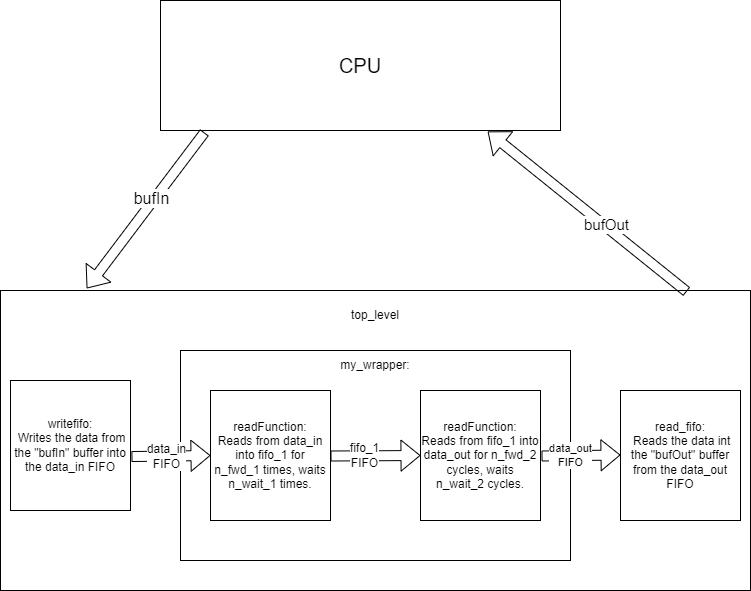

The diagram above was exported from draw.io. Its source (the exported page's mxGraphModel, read from the mxfile embedded in the PNG):
<mxGraphModel dx="724" dy="487" grid="1" gridSize="10" guides="1" tooltips="1" connect="1" arrows="1" fold="1" page="1" pageScale="1" pageWidth="850" pageHeight="1100" math="0" shadow="0">
  <root>
    <mxCell id="0" />
    <mxCell id="1" parent="0" />
    <mxCell id="g4KGZPHY9IXhdXe7oLol-1" value="" style="rounded=0;whiteSpace=wrap;html=1;" parent="1" vertex="1">
      <mxGeometry x="40" y="340" width="750" height="300" as="geometry" />
    </mxCell>
    <mxCell id="g4KGZPHY9IXhdXe7oLol-2" value="&lt;font style=&quot;font-size: 20px;&quot;&gt;CPU&lt;/font&gt;" style="rounded=0;whiteSpace=wrap;html=1;" parent="1" vertex="1">
      <mxGeometry x="200" y="50" width="400" height="130" as="geometry" />
    </mxCell>
    <mxCell id="g4KGZPHY9IXhdXe7oLol-3" value="" style="shape=flexArrow;endArrow=classic;html=1;rounded=0;entryX=0.115;entryY=-0.007;entryDx=0;entryDy=0;entryPerimeter=0;exitX=0.11;exitY=1.015;exitDx=0;exitDy=0;exitPerimeter=0;" parent="1" source="g4KGZPHY9IXhdXe7oLol-2" target="g4KGZPHY9IXhdXe7oLol-1" edge="1">
      <mxGeometry width="50" height="50" relative="1" as="geometry">
        <mxPoint x="240" y="190" as="sourcePoint" />
        <mxPoint x="250" y="300" as="targetPoint" />
      </mxGeometry>
    </mxCell>
    <mxCell id="g4KGZPHY9IXhdXe7oLol-4" value="&lt;font style=&quot;font-size: 16px;&quot;&gt;bufIn&lt;/font&gt;" style="edgeLabel;html=1;align=center;verticalAlign=middle;resizable=0;points=[];" parent="g4KGZPHY9IXhdXe7oLol-3" vertex="1" connectable="0">
      <mxGeometry x="-0.1374" y="-3" relative="1" as="geometry">
        <mxPoint as="offset" />
      </mxGeometry>
    </mxCell>
    <mxCell id="g4KGZPHY9IXhdXe7oLol-5" value="" style="shape=flexArrow;endArrow=classic;html=1;rounded=0;entryX=0.818;entryY=1.008;entryDx=0;entryDy=0;entryPerimeter=0;exitX=0.915;exitY=0.004;exitDx=0;exitDy=0;exitPerimeter=0;" parent="1" source="g4KGZPHY9IXhdXe7oLol-1" target="g4KGZPHY9IXhdXe7oLol-2" edge="1">
      <mxGeometry width="50" height="50" relative="1" as="geometry">
        <mxPoint x="400" y="400" as="sourcePoint" />
        <mxPoint x="640" y="270" as="targetPoint" />
      </mxGeometry>
    </mxCell>
    <mxCell id="g4KGZPHY9IXhdXe7oLol-6" value="&lt;font style=&quot;font-size: 15px;&quot;&gt;bufOut&lt;/font&gt;" style="edgeLabel;html=1;align=center;verticalAlign=middle;resizable=0;points=[];" parent="g4KGZPHY9IXhdXe7oLol-5" vertex="1" connectable="0">
      <mxGeometry x="-0.1806" y="-2" relative="1" as="geometry">
        <mxPoint as="offset" />
      </mxGeometry>
    </mxCell>
    <mxCell id="g4KGZPHY9IXhdXe7oLol-8" value="writefifo&lt;span style=&quot;background-color: initial;&quot;&gt;:&lt;/span&gt;&lt;div&gt;&lt;span style=&quot;background-color: initial;&quot;&gt;&amp;nbsp;Writes the data from the &quot;bufIn&quot; buffer into the data_in FIFO&lt;/span&gt;&lt;/div&gt;" style="rounded=0;whiteSpace=wrap;html=1;" parent="1" vertex="1">
      <mxGeometry x="50" y="430" width="120" height="130" as="geometry" />
    </mxCell>
    <mxCell id="g4KGZPHY9IXhdXe7oLol-9" value="read_fifo&lt;span style=&quot;background-color: initial;&quot;&gt;:&lt;/span&gt;&lt;div&gt;&lt;span style=&quot;background-color: initial;&quot;&gt;&amp;nbsp;Reads the data int the &quot;bufOut&quot; buffer from the data_out FIFO&lt;/span&gt;&lt;/div&gt;" style="rounded=0;whiteSpace=wrap;html=1;" parent="1" vertex="1">
      <mxGeometry x="660" y="440" width="120" height="130" as="geometry" />
    </mxCell>
    <mxCell id="g4KGZPHY9IXhdXe7oLol-10" value="" style="rounded=0;whiteSpace=wrap;html=1;" parent="1" vertex="1">
      <mxGeometry x="220" y="400" width="390" height="210" as="geometry" />
    </mxCell>
    <mxCell id="g4KGZPHY9IXhdXe7oLol-11" value="my_wrapper:" style="text;html=1;align=center;verticalAlign=middle;whiteSpace=wrap;rounded=0;" parent="1" vertex="1">
      <mxGeometry x="385" y="400" width="60" height="30" as="geometry" />
    </mxCell>
    <mxCell id="g4KGZPHY9IXhdXe7oLol-12" value="readFunction:&lt;div&gt;Reads from data_in into fifo_1 for n_fwd_1 times, waits n_wait_1 times.&lt;/div&gt;" style="rounded=0;whiteSpace=wrap;html=1;" parent="1" vertex="1">
      <mxGeometry x="250" y="440" width="120" height="130" as="geometry" />
    </mxCell>
    <mxCell id="g4KGZPHY9IXhdXe7oLol-13" value="readFunction:&lt;div&gt;Reads from fifo_1 into data_out for n_fwd_2 cycles, waits n_wait_2 cycles.&lt;/div&gt;" style="rounded=0;whiteSpace=wrap;html=1;" parent="1" vertex="1">
      <mxGeometry x="460" y="440" width="120" height="130" as="geometry" />
    </mxCell>
    <mxCell id="g4KGZPHY9IXhdXe7oLol-14" value="" style="shape=flexArrow;endArrow=classic;html=1;rounded=0;entryX=0;entryY=0.5;entryDx=0;entryDy=0;exitX=1.008;exitY=0.585;exitDx=0;exitDy=0;exitPerimeter=0;" parent="1" source="g4KGZPHY9IXhdXe7oLol-8" target="g4KGZPHY9IXhdXe7oLol-12" edge="1">
      <mxGeometry width="50" height="50" relative="1" as="geometry">
        <mxPoint x="170" y="510" as="sourcePoint" />
        <mxPoint x="220" y="460" as="targetPoint" />
      </mxGeometry>
    </mxCell>
    <mxCell id="g4KGZPHY9IXhdXe7oLol-18" value="&lt;font style=&quot;font-size: 12px;&quot;&gt;data_in&lt;/font&gt;&lt;div style=&quot;font-size: 12px;&quot;&gt;&lt;font style=&quot;font-size: 12px;&quot;&gt;FIFO&lt;/font&gt;&lt;/div&gt;" style="edgeLabel;html=1;align=center;verticalAlign=middle;resizable=0;points=[];" parent="g4KGZPHY9IXhdXe7oLol-14" vertex="1" connectable="0">
      <mxGeometry x="0.1044" y="5" relative="1" as="geometry">
        <mxPoint x="-9" y="5" as="offset" />
      </mxGeometry>
    </mxCell>
    <mxCell id="g4KGZPHY9IXhdXe7oLol-20" value="" style="shape=flexArrow;endArrow=classic;html=1;rounded=0;entryX=0;entryY=0.5;entryDx=0;entryDy=0;exitX=1.008;exitY=0.585;exitDx=0;exitDy=0;exitPerimeter=0;" parent="1" target="g4KGZPHY9IXhdXe7oLol-13" edge="1">
      <mxGeometry width="50" height="50" relative="1" as="geometry">
        <mxPoint x="370" y="505.5" as="sourcePoint" />
        <mxPoint x="449" y="504.5" as="targetPoint" />
      </mxGeometry>
    </mxCell>
    <mxCell id="g4KGZPHY9IXhdXe7oLol-23" value="&lt;font style=&quot;font-size: 12px;&quot;&gt;fifo_1&lt;/font&gt;&lt;div style=&quot;font-size: 12px;&quot;&gt;&lt;font style=&quot;font-size: 12px;&quot;&gt;FIFO&lt;/font&gt;&lt;/div&gt;" style="edgeLabel;html=1;align=center;verticalAlign=middle;resizable=0;points=[];" parent="g4KGZPHY9IXhdXe7oLol-20" vertex="1" connectable="0">
      <mxGeometry x="-0.2443" y="1" relative="1" as="geometry">
        <mxPoint as="offset" />
      </mxGeometry>
    </mxCell>
    <mxCell id="g4KGZPHY9IXhdXe7oLol-24" value="" style="shape=flexArrow;endArrow=classic;html=1;rounded=0;entryX=0;entryY=0.5;entryDx=0;entryDy=0;exitX=1.008;exitY=0.585;exitDx=0;exitDy=0;exitPerimeter=0;" parent="1" edge="1">
      <mxGeometry width="50" height="50" relative="1" as="geometry">
        <mxPoint x="581" y="505.5" as="sourcePoint" />
        <mxPoint x="660" y="504.5" as="targetPoint" />
      </mxGeometry>
    </mxCell>
    <mxCell id="g4KGZPHY9IXhdXe7oLol-29" value="data_out&lt;div&gt;FIFO&lt;/div&gt;" style="edgeLabel;html=1;align=center;verticalAlign=middle;resizable=0;points=[];" parent="g4KGZPHY9IXhdXe7oLol-24" vertex="1" connectable="0">
      <mxGeometry x="-0.2655" y="1" relative="1" as="geometry">
        <mxPoint as="offset" />
      </mxGeometry>
    </mxCell>
    <mxCell id="g4KGZPHY9IXhdXe7oLol-30" value="top_level" style="text;html=1;align=center;verticalAlign=middle;whiteSpace=wrap;rounded=0;" parent="1" vertex="1">
      <mxGeometry x="385" y="350" width="60" height="30" as="geometry" />
    </mxCell>
  </root>
</mxGraphModel>